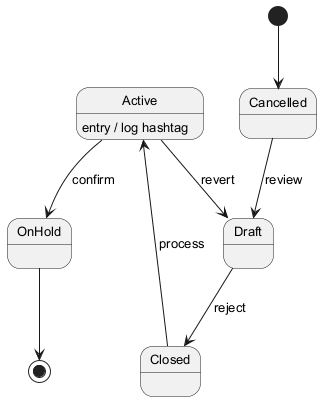

The diagram above was rendered by PlantUML. Its source (embedded in the PNG):
@startuml
skinparam defaultFontSize 13
[*] --> Cancelled
Cancelled --> Draft : review
Draft --> Closed : reject
Closed --> Active : process
Active --> OnHold : confirm
Active : entry / log hashtag
Active --> Draft : revert
OnHold --> [*]
@enduml